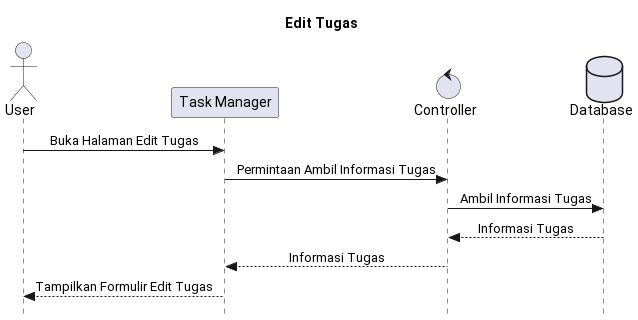

The diagram above was rendered by PlantUML. Its source (embedded in the PNG):
@startuml edit_tugas

title Edit Tugas
skinparam Style strictuml
skinparam SequenceMessageAlignment center

actor User
participant "Task Manager" as TM
control Controller
database Database

User -> TM: Buka Halaman Edit Tugas
TM -> Controller: Permintaan Ambil Informasi Tugas
Controller -> Database: Ambil Informasi Tugas
Database --> Controller: Informasi Tugas
Controller --> TM: Informasi Tugas
TM --> User: Tampilkan Formulir Edit Tugas

@enduml